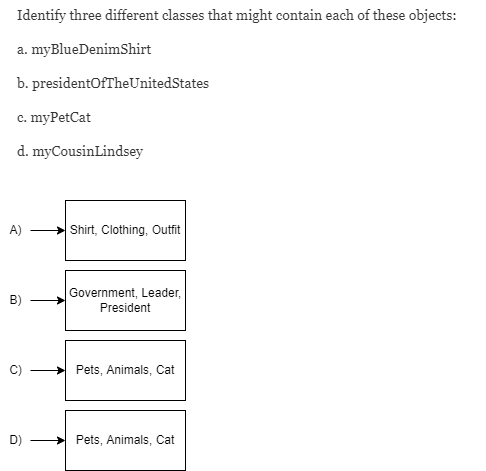

The diagram above was exported from draw.io. Its source (the exported page's mxGraphModel, read from the mxfile embedded in the PNG):
<mxGraphModel dx="1240" dy="705" grid="1" gridSize="10" guides="1" tooltips="1" connect="1" arrows="1" fold="1" page="1" pageScale="1" pageWidth="850" pageHeight="1100" math="0" shadow="0">
  <root>
    <mxCell id="0" />
    <mxCell id="1" parent="0" />
    <mxCell id="2" value="&lt;span style=&quot;color: rgb(51, 51, 51); font-family: georgia, times, &amp;quot;times new roman&amp;quot;, serif; font-size: 14px; font-style: normal; font-weight: 400; letter-spacing: normal; text-indent: 0px; text-transform: none; word-spacing: 0px; background-color: rgb(255, 255, 255); display: inline; float: none;&quot;&gt;Identify three different classes that might contain each of these objects:&lt;/span&gt;&lt;br style=&quot;color: rgb(51, 51, 51); font-family: georgia, times, &amp;quot;times new roman&amp;quot;, serif; font-size: 14px; font-style: normal; font-weight: 400; letter-spacing: normal; text-indent: 0px; text-transform: none; word-spacing: 0px; background-color: rgb(255, 255, 255);&quot;&gt;&lt;br style=&quot;color: rgb(51, 51, 51); font-family: georgia, times, &amp;quot;times new roman&amp;quot;, serif; font-size: 14px; font-style: normal; font-weight: 400; letter-spacing: normal; text-indent: 0px; text-transform: none; word-spacing: 0px; background-color: rgb(255, 255, 255);&quot;&gt;&lt;span style=&quot;color: rgb(51, 51, 51); font-family: georgia, times, &amp;quot;times new roman&amp;quot;, serif; font-size: 14px; font-style: normal; font-weight: 400; letter-spacing: normal; text-indent: 0px; text-transform: none; word-spacing: 0px; background-color: rgb(255, 255, 255); display: inline; float: none;&quot;&gt;a. myBlueDenimShirt&lt;/span&gt;&lt;br style=&quot;color: rgb(51, 51, 51); font-family: georgia, times, &amp;quot;times new roman&amp;quot;, serif; font-size: 14px; font-style: normal; font-weight: 400; letter-spacing: normal; text-indent: 0px; text-transform: none; word-spacing: 0px; background-color: rgb(255, 255, 255);&quot;&gt;&lt;br style=&quot;color: rgb(51, 51, 51); font-family: georgia, times, &amp;quot;times new roman&amp;quot;, serif; font-size: 14px; font-style: normal; font-weight: 400; letter-spacing: normal; text-indent: 0px; text-transform: none; word-spacing: 0px; background-color: rgb(255, 255, 255);&quot;&gt;&lt;span style=&quot;color: rgb(51, 51, 51); font-family: georgia, times, &amp;quot;times new roman&amp;quot;, serif; font-size: 14px; font-style: normal; font-weight: 400; letter-spacing: normal; text-indent: 0px; text-transform: none; word-spacing: 0px; background-color: rgb(255, 255, 255); display: inline; float: none;&quot;&gt;b. presidentOfTheUnitedStates&lt;/span&gt;&lt;br style=&quot;color: rgb(51, 51, 51); font-family: georgia, times, &amp;quot;times new roman&amp;quot;, serif; font-size: 14px; font-style: normal; font-weight: 400; letter-spacing: normal; text-indent: 0px; text-transform: none; word-spacing: 0px; background-color: rgb(255, 255, 255);&quot;&gt;&lt;br style=&quot;color: rgb(51, 51, 51); font-family: georgia, times, &amp;quot;times new roman&amp;quot;, serif; font-size: 14px; font-style: normal; font-weight: 400; letter-spacing: normal; text-indent: 0px; text-transform: none; word-spacing: 0px; background-color: rgb(255, 255, 255);&quot;&gt;&lt;span style=&quot;color: rgb(51, 51, 51); font-family: georgia, times, &amp;quot;times new roman&amp;quot;, serif; font-size: 14px; font-style: normal; font-weight: 400; letter-spacing: normal; text-indent: 0px; text-transform: none; word-spacing: 0px; background-color: rgb(255, 255, 255); display: inline; float: none;&quot;&gt;c. myPetCat&lt;/span&gt;&lt;br style=&quot;color: rgb(51, 51, 51); font-family: georgia, times, &amp;quot;times new roman&amp;quot;, serif; font-size: 14px; font-style: normal; font-weight: 400; letter-spacing: normal; text-indent: 0px; text-transform: none; word-spacing: 0px; background-color: rgb(255, 255, 255);&quot;&gt;&lt;br style=&quot;color: rgb(51, 51, 51); font-family: georgia, times, &amp;quot;times new roman&amp;quot;, serif; font-size: 14px; font-style: normal; font-weight: 400; letter-spacing: normal; text-indent: 0px; text-transform: none; word-spacing: 0px; background-color: rgb(255, 255, 255);&quot;&gt;&lt;span style=&quot;color: rgb(51, 51, 51); font-family: georgia, times, &amp;quot;times new roman&amp;quot;, serif; font-size: 14px; font-style: normal; font-weight: 400; letter-spacing: normal; text-indent: 0px; text-transform: none; word-spacing: 0px; background-color: rgb(255, 255, 255); display: inline; float: none;&quot;&gt;d. myCousinLindsey&lt;/span&gt;" style="text;whiteSpace=wrap;html=1;" vertex="1" parent="1">
      <mxGeometry x="100" y="120" width="470" height="140" as="geometry" />
    </mxCell>
    <mxCell id="5" value="" style="edgeStyle=none;html=1;" edge="1" parent="1" source="3" target="4">
      <mxGeometry relative="1" as="geometry" />
    </mxCell>
    <mxCell id="3" value="A)" style="text;html=1;align=center;verticalAlign=middle;resizable=0;points=[];autosize=1;strokeColor=none;fillColor=none;" vertex="1" parent="1">
      <mxGeometry x="85" y="340" width="30" height="20" as="geometry" />
    </mxCell>
    <mxCell id="4" value="Shirt, Clothing, Outfit" style="whiteSpace=wrap;html=1;" vertex="1" parent="1">
      <mxGeometry x="150" y="320" width="120" height="60" as="geometry" />
    </mxCell>
    <mxCell id="6" value="" style="edgeStyle=none;html=1;" edge="1" parent="1" source="7" target="8">
      <mxGeometry relative="1" as="geometry" />
    </mxCell>
    <mxCell id="7" value="B)" style="text;html=1;align=center;verticalAlign=middle;resizable=0;points=[];autosize=1;strokeColor=none;fillColor=none;" vertex="1" parent="1">
      <mxGeometry x="85" y="410" width="30" height="20" as="geometry" />
    </mxCell>
    <mxCell id="8" value="Government, Leader, President" style="whiteSpace=wrap;html=1;" vertex="1" parent="1">
      <mxGeometry x="150" y="390" width="120" height="60" as="geometry" />
    </mxCell>
    <mxCell id="9" value="" style="edgeStyle=none;html=1;" edge="1" parent="1" source="10" target="11">
      <mxGeometry relative="1" as="geometry" />
    </mxCell>
    <mxCell id="10" value="C)" style="text;html=1;align=center;verticalAlign=middle;resizable=0;points=[];autosize=1;strokeColor=none;fillColor=none;" vertex="1" parent="1">
      <mxGeometry x="85" y="480" width="30" height="20" as="geometry" />
    </mxCell>
    <mxCell id="11" value="Pets, Animals, Cat" style="whiteSpace=wrap;html=1;" vertex="1" parent="1">
      <mxGeometry x="150" y="460" width="120" height="60" as="geometry" />
    </mxCell>
    <mxCell id="12" value="" style="edgeStyle=none;html=1;" edge="1" parent="1" source="13" target="14">
      <mxGeometry relative="1" as="geometry" />
    </mxCell>
    <mxCell id="13" value="D)" style="text;html=1;align=center;verticalAlign=middle;resizable=0;points=[];autosize=1;strokeColor=none;fillColor=none;" vertex="1" parent="1">
      <mxGeometry x="85" y="550" width="30" height="20" as="geometry" />
    </mxCell>
    <mxCell id="14" value="Pets, Animals, Cat" style="whiteSpace=wrap;html=1;" vertex="1" parent="1">
      <mxGeometry x="150" y="530" width="120" height="60" as="geometry" />
    </mxCell>
  </root>
</mxGraphModel>